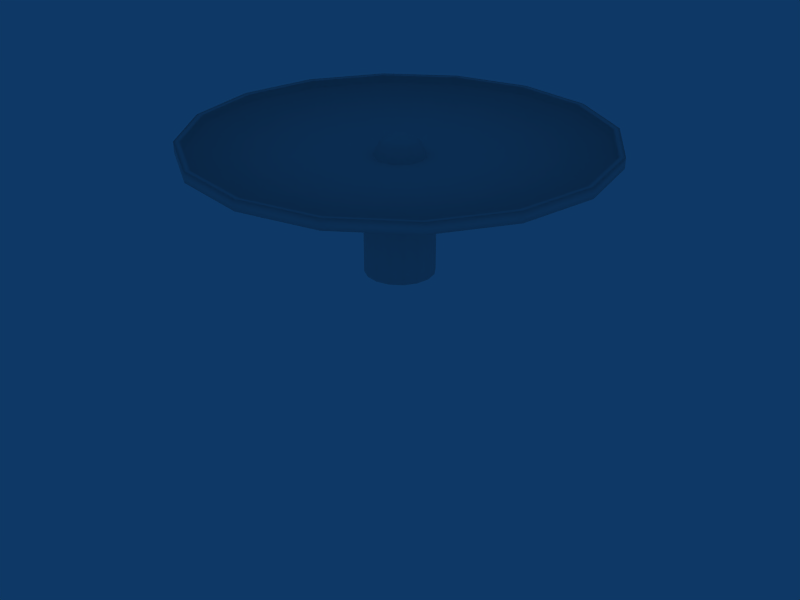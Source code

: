 # Source: ebaw_building_ref_017.blend  (saved by Blender 2.79.0; exported with 4.5.12 LTS)
import bpy
from mathutils import Matrix  # noqa: F401  (used for matrix-valued properties, if any)

bpy.ops.wm.read_factory_settings(use_empty=True)
scene = bpy.context.scene
scene.name = 'Scene'

# ---- collections
col_collection_1 = bpy.data.collections.new('Collection 1'); scene.collection.children.link(col_collection_1)
col_collection_11 = bpy.data.collections.new('Collection 11'); scene.collection.children.link(col_collection_11)
col_collection_11.hide_render = True
col_collection_11.hide_viewport = True

# ---- materials (node trees are filled in below, after node groups)
mat_material = bpy.data.materials.new('Material')
mat_material.alpha_threshold = 0.0
mat_material.roughness = 0.5

# ---- material node trees

# ---- world
world_world = bpy.data.worlds.new('World'); scene.world = world_world
world_world.color = (0.05656, 0.2208, 0.4)
world_world.use_sun_shadow = False
world_world.sun_shadow_jitter_overblur = 0.0
world_world.cycles.sampling_method = 'NONE'
world_world.cycles.sample_map_resolution = 256

# ---- meshes
me_circle = bpy.data.meshes.new('Circle')
me_circle.from_pydata([(4.95e-07, -8.056e-08, 0.04693), (0.07679, 0.1854, 0.01052), (5.895e-07, 0.2007, 0.01052), (-0.07679, 0.1854, 0.01052), (-0.1419, 0.1419, 0.01052), (-0.1854, 0.07679, 0.01052), (-0.2007, -7.7e-08, 0.01052), (-0.1854, -0.07679, 0.01052), (-0.1419, -0.1419, 0.01052), (-0.07679, -0.1854, 0.01052), (4.89e-07, -0.2007, 0.01052), (0.07679, -0.1854, 0.01052), (0.1419, -0.1419, 0.01052), (0.1854, -0.07679, 0.01052), (0.2007, -8.816e-08, 0.01052), (0.1419, 0.1419, 0.01052), (0.1854, 0.07679, 0.01052), (0.1536, 0.3708, -0.08948), (6.798e-07, 0.4013, -0.08948), (-0.1536, 0.3708, -0.08948), (-0.2838, 0.2838, -0.08948), (-0.3708, 0.1536, -0.08948), (-0.4013, -6.832e-08, -0.08948), (-0.3708, -0.1536, -0.08948), (-0.2838, -0.2838, -0.08948), (-0.1536, -0.3708, -0.08948), (4.789e-07, -0.4013, -0.08948), (0.1536, -0.3708, -0.08948), (0.2838, -0.2838, -0.08948), (0.3708, -0.1536, -0.08948), (0.4013, -9.064e-08, -0.08948), (0.2838, 0.2838, -0.08948), (0.3708, 0.1536, -0.08948), (0.2181, 0.5266, -0.1895), (7.483e-07, 0.57, -0.1895), (-0.2181, 0.5266, -0.1895), (-0.403, 0.403, -0.1895), (-0.5266, 0.2181, -0.1895), (-0.57, -6.415e-08, -0.1895), (-0.5266, -0.2181, -0.1895), (-0.403, -0.403, -0.1895), (-0.2181, -0.5266, -0.1895), (4.629e-07, -0.57, -0.1895), (0.2181, -0.5266, -0.1895), (0.403, -0.403, -0.1895), (0.5266, -0.2181, -0.1895), (0.57, -9.586e-08, -0.1895), (0.5266, 0.2181, -0.1895), (0.403, 0.403, -0.1895), (0.2574, 0.6213, -0.3895), (7.9e-07, 0.6725, -0.3895), (-0.2574, 0.6213, -0.3895), (-0.4755, 0.4755, -0.3895), (-0.6213, 0.2574, -0.3895), (-0.6725, -6.095e-08, -0.3895), (-0.6213, -0.2574, -0.3895), (-0.4755, -0.4755, -0.3895), (-0.2574, -0.6213, -0.3895), (4.533e-07, -0.6725, -0.3895), (0.2574, -0.6213, -0.3895), (0.4755, -0.4755, -0.3895), (0.6213, -0.2574, -0.3895), (0.6725, -9.836e-08, -0.3895), (0.6213, 0.2574, -0.3895), (0.4755, 0.4755, -0.3895), (0.2783, 0.672, -0.5895), (8.139e-07, 0.7274, -0.5895), (-0.2783, 0.672, -0.5895), (-0.5143, 0.5143, -0.5895), (-0.672, 0.2783, -0.5895), (-0.7274, -5.862e-08, -0.5895), (-0.672, -0.2783, -0.5895), (-0.5143, -0.5143, -0.5895), (-0.2783, -0.672, -0.5895), (4.497e-07, -0.7274, -0.5895), (0.2783, -0.672, -0.5895), (0.5143, -0.5143, -0.5895), (0.672, -0.2783, -0.5895), (0.7274, -9.909e-08, -0.5895), (0.672, 0.2783, -0.5895), (0.5143, 0.5143, -0.5895), (4.249, 4.249, 0.0), (5.551, 2.299, 0.0), (6.008, -1.694e-07, 0.0), (5.551, -2.299, 0.0), (4.249, -4.249, 0.0), (2.299, -5.551, 0.0), (2.53e-07, -6.008, 0.0), (-2.299, -5.551, 0.0), (-4.249, -4.249, 0.0), (-5.551, -2.299, 0.0), (-6.008, 1.649e-07, 0.0), (-5.551, 2.299, 0.0), (-4.249, 4.249, 0.0), (-2.299, 5.551, 0.0), (3.261e-06, 6.008, 0.0), (2.299, 5.551, 0.0), (4.249, 4.249, -0.3), (5.551, 2.299, -0.3), (6.008, -1.694e-07, -0.3), (5.551, -2.299, -0.3), (4.249, -4.249, -0.3), (2.299, -5.551, -0.3), (2.53e-07, -6.008, -0.3), (-2.299, -5.551, -0.3), (-4.249, -4.249, -0.3), (-5.551, -2.299, -0.3), (-6.008, 1.649e-07, -0.3), (-5.551, 2.299, -0.3), (-4.249, 4.249, -0.3), (-2.299, 5.551, -0.3), (3.261e-06, 6.008, -0.3), (2.299, 5.551, -0.3), (0.9413, 0.3899, -2.0), (0.7204, 0.7204, -2.0), (1.019, -1.03e-07, -2.0), (0.9413, -0.3899, -2.0), (0.7204, -0.7204, -2.0), (0.3899, -0.9413, -2.0), (4.282e-07, -1.019, -2.0), (-0.3899, -0.9413, -2.0), (-0.7204, -0.7204, -2.0), (-0.9413, -0.3899, -2.0), (-1.019, -4.629e-08, -2.0), (-0.9413, 0.3899, -2.0), (-0.7204, 0.7204, -2.0), (-0.3899, 0.9413, -2.0), (9.383e-07, 1.019, -2.0), (0.3899, 0.9413, -2.0), (0.9413, 0.3899, -4.0), (0.7204, 0.7204, -4.0), (1.019, -1.03e-07, -4.0), (0.9413, -0.3899, -4.0), (0.7204, -0.7204, -4.0), (0.3899, -0.9413, -4.0), (4.282e-07, -1.019, -4.0), (-0.3899, -0.9413, -4.0), (-0.7204, -0.7204, -4.0), (-0.9413, -0.3899, -4.0), (-1.019, -4.629e-08, -4.0), (-0.9413, 0.3899, -4.0), (-0.7204, 0.7204, -4.0), (-0.3899, 0.9413, -4.0), (9.383e-07, 1.019, -4.0), (0.3899, 0.9413, -4.0), (4.121, 4.121, -0.01052), (2.23, 5.384, -0.01052), (3.179e-06, 5.828, -0.01052), (-2.23, 5.384, -0.01052), (-4.121, 4.121, -0.01052), (-5.384, 2.23, -0.01052), (-5.828, 1.568e-07, -0.01052), (-5.384, -2.23, -0.01052), (-4.121, -4.121, -0.01052), (-2.23, -5.384, -0.01052), (2.606e-07, -5.828, -0.01052), (2.23, -5.384, -0.01052), (4.121, -4.121, -0.01052), (5.384, -2.23, -0.01052), (5.828, -1.675e-07, -0.01052), (5.384, 2.23, -0.01052), (4.121, 4.121, -0.2105), (5.384, 2.23, -0.2105), (5.828, -1.675e-07, -0.2105), (5.384, -2.23, -0.2105), (4.121, -4.121, -0.2105), (2.23, -5.384, -0.2105), (2.677e-07, -5.828, -0.2105), (-2.23, -5.384, -0.2105), (-4.121, -4.121, -0.2105), (-5.384, -2.23, -0.2105), (-5.828, 1.567e-07, -0.2105), (-5.384, 2.23, -0.2105), (-4.121, 4.121, -0.2105), (-2.23, 5.384, -0.2105), (3.186e-06, 5.828, -0.2105), (2.23, 5.384, -0.2105), (0.6518, 0.27, -0.5895), (0.4989, 0.4989, -0.5895), (0.7055, -9.934e-08, -0.5895), (0.6518, -0.27, -0.5895), (0.4989, -0.4989, -0.5895), (0.27, -0.6518, -0.5895), (4.585e-07, -0.7055, -0.5895), (-0.27, -0.6518, -0.5895), (-0.4989, -0.4989, -0.5895), (-0.6518, -0.27, -0.5895), (-0.7055, -6.009e-08, -0.5895), (-0.6518, 0.27, -0.5895), (-0.4989, 0.4989, -0.5895), (-0.27, 0.6518, -0.5895), (8.117e-07, 0.7055, -0.5895), (0.27, 0.6518, -0.5895)], [], [(1, 0, 15), (2, 0, 1), (3, 0, 2), (4, 0, 3), (5, 0, 4), (6, 0, 5), (7, 0, 6), (8, 0, 7), (9, 0, 8), (10, 0, 9), (11, 0, 10), (12, 0, 11), (13, 0, 12), (14, 0, 13), (16, 0, 14), (15, 0, 16), (31, 17, 1, 15), (18, 2, 1, 17), (19, 3, 2, 18), (20, 4, 3, 19), (21, 5, 4, 20), (22, 6, 5, 21), (23, 7, 6, 22), (24, 8, 7, 23), (25, 9, 8, 24), (26, 10, 9, 25), (27, 11, 10, 26), (28, 12, 11, 27), (29, 13, 12, 28), (30, 14, 13, 29), (32, 16, 14, 30), (31, 15, 16, 32), (48, 33, 17, 31), (34, 18, 17, 33), (35, 19, 18, 34), (36, 20, 19, 35), (37, 21, 20, 36), (38, 22, 21, 37), (39, 23, 22, 38), (40, 24, 23, 39), (41, 25, 24, 40), (42, 26, 25, 41), (43, 27, 26, 42), (44, 28, 27, 43), (45, 29, 28, 44), (46, 30, 29, 45), (47, 32, 30, 46), (48, 31, 32, 47), (64, 49, 33, 48), (50, 34, 33, 49), (51, 35, 34, 50), (52, 36, 35, 51), (53, 37, 36, 52), (54, 38, 37, 53), (55, 39, 38, 54), (56, 40, 39, 55), (57, 41, 40, 56), (58, 42, 41, 57), (59, 43, 42, 58), (60, 44, 43, 59), (61, 45, 44, 60), (62, 46, 45, 61), (63, 47, 46, 62), (64, 48, 47, 63), (80, 65, 49, 64), (66, 50, 49, 65), (67, 51, 50, 66), (68, 52, 51, 67), (69, 53, 52, 68), (70, 54, 53, 69), (71, 55, 54, 70), (72, 56, 55, 71), (73, 57, 56, 72), (74, 58, 57, 73), (75, 59, 58, 74), (76, 60, 59, 75), (77, 61, 60, 76), (78, 62, 61, 77), (79, 63, 62, 78), (80, 64, 63, 79), (97, 81, 82, 98), (83, 99, 98, 82), (84, 100, 99, 83), (85, 101, 100, 84), (86, 102, 101, 85), (87, 103, 102, 86), (88, 104, 103, 87), (89, 105, 104, 88), (90, 106, 105, 89), (91, 107, 106, 90), (92, 108, 107, 91), (93, 109, 108, 92), (94, 110, 109, 93), (95, 111, 110, 94), (96, 112, 111, 95), (96, 81, 97, 112), (98, 113, 114, 97), (99, 115, 113, 98), (100, 116, 115, 99), (101, 117, 116, 100), (102, 118, 117, 101), (103, 119, 118, 102), (104, 120, 119, 103), (105, 121, 120, 104), (106, 122, 121, 105), (107, 123, 122, 106), (108, 124, 123, 107), (109, 125, 124, 108), (110, 126, 125, 109), (111, 127, 126, 110), (112, 128, 127, 111), (112, 97, 114, 128), (113, 129, 130, 114), (115, 131, 129, 113), (116, 132, 131, 115), (117, 133, 132, 116), (118, 134, 133, 117), (119, 135, 134, 118), (120, 136, 135, 119), (121, 137, 136, 120), (122, 138, 137, 121), (123, 139, 138, 122), (124, 140, 139, 123), (125, 141, 140, 124), (126, 142, 141, 125), (127, 143, 142, 126), (128, 144, 143, 127), (128, 114, 130, 144), (81, 96, 146, 145), (96, 95, 147, 146), (95, 94, 148, 147), (94, 93, 149, 148), (93, 92, 150, 149), (92, 91, 151, 150), (91, 90, 152, 151), (90, 89, 153, 152), (89, 88, 154, 153), (88, 87, 155, 154), (87, 86, 156, 155), (86, 85, 157, 156), (85, 84, 158, 157), (84, 83, 159, 158), (83, 82, 160, 159), (82, 81, 145, 160), (160, 145, 161, 162), (159, 160, 162, 163), (158, 159, 163, 164), (157, 158, 164, 165), (156, 157, 165, 166), (155, 156, 166, 167), (154, 155, 167, 168), (153, 154, 168, 169), (152, 153, 169, 170), (151, 152, 170, 171), (150, 151, 171, 172), (149, 150, 172, 173), (148, 149, 173, 174), (147, 148, 174, 175), (146, 147, 175, 176), (145, 146, 176, 161), (161, 178, 177, 162), (162, 177, 179, 163), (163, 179, 180, 164), (164, 180, 181, 165), (165, 181, 182, 166), (166, 182, 183, 167), (167, 183, 184, 168), (168, 184, 185, 169), (169, 185, 186, 170), (170, 186, 187, 171), (171, 187, 188, 172), (172, 188, 189, 173), (173, 189, 190, 174), (174, 190, 191, 175), (175, 191, 192, 176), (161, 176, 192, 178)])
me_circle.polygons.foreach_set('use_smooth', [True] * 176)
_uv = me_circle.uv_layers.new(name='UVTex')
_uv.uv.foreach_set('vector', [0.5312, 0.2812, 0.7188, 0.2812, 0.7188, 0.4688, 0.5312, 0.2812, 0.7188, 0.2812, 0.7188, 0.4688, 0.5312, 0.2812, 0.7188, 0.2812, 0.7188, 0.4688, 0.5312, 0.2812, 0.7188, 0.2812, 0.7188, 0.4688, 0.5312, 0.2812, 0.7188, 0.2812, 0.7188, 0.4688, 0.5312, 0.2812, 0.7188, 0.2812, 0.7188, 0.4688, 0.5312, 0.2812, 0.7188, 0.2812, 0.7188, 0.4688, 0.5312, 0.2812, 0.7188, 0.2812, 0.7188, 0.4688, 0.5312, 0.2812, 0.7188, 0.2812, 0.7188, 0.4688, 0.5312, 0.2812, 0.7188, 0.2812, 0.7188, 0.4688, 0.5312, 0.2812, 0.7188, 0.2812, 0.7188, 0.4688, 0.5312, 0.2812, 0.7188, 0.2812, 0.7188, 0.4688, 0.5312, 0.2812, 0.7188, 0.2812, 0.7188, 0.4688, 0.5312, 0.2812, 0.7188, 0.2812, 0.7188, 0.4688, 0.5312, 0.2812, 0.7188, 0.2812, 0.7188, 0.4688, 0.5312, 0.2812, 0.7188, 0.2812, 0.7188, 0.4688, 0.5312, 0.2812, 0.7188, 0.2812, 0.7188, 0.4688, 0.5312, 0.4688, 0.5312, 0.2812, 0.7188, 0.2812, 0.7188, 0.4688, 0.5312, 0.4688, 0.5312, 0.2812, 0.7188, 0.2812, 0.7188, 0.4688, 0.5312, 0.4688, 0.5312, 0.2812, 0.7188, 0.2812, 0.7188, 0.4688, 0.5312, 0.4688, 0.5312, 0.2812, 0.7188, 0.2812, 0.7188, 0.4688, 0.5312, 0.4688, 0.5312, 0.2812, 0.7188, 0.2812, 0.7188, 0.4688, 0.5312, 0.4688, 0.5312, 0.2812, 0.7188, 0.2812, 0.7188, 0.4688, 0.5312, 0.4688, 0.5312, 0.2812, 0.7188, 0.2812, 0.7188, 0.4688, 0.5312, 0.4688, 0.5312, 0.2812, 0.7188, 0.2812, 0.7188, 0.4688, 0.5312, 0.4688, 0.5312, 0.2812, 0.7188, 0.2812, 0.7188, 0.4688, 0.5312, 0.4688, 0.5312, 0.2812, 0.7188, 0.2812, 0.7188, 0.4688, 0.5312, 0.4688, 0.5312, 0.2812, 0.7188, 0.2812, 0.7188, 0.4688, 0.5312, 0.4688, 0.5312, 0.2812, 0.7188, 0.2812, 0.7188, 0.4688, 0.5312, 0.4688, 0.5312, 0.2812, 0.7188, 0.2812, 0.7188, 0.4688, 0.5312, 0.4688, 0.5312, 0.2812, 0.7188, 0.2812, 0.7188, 0.4688, 0.5312, 0.4688, 0.5312, 0.2812, 0.7188, 0.2812, 0.7188, 0.4688, 0.5312, 0.4688, 0.5312, 0.2812, 0.7188, 0.2812, 0.7188, 0.4688, 0.5312, 0.4688, 0.5312, 0.2812, 0.7188, 0.2812, 0.7188, 0.4688, 0.5312, 0.4688, 0.5312, 0.2812, 0.7188, 0.2812, 0.7188, 0.4688, 0.5312, 0.4688, 0.5312, 0.2812, 0.7188, 0.2812, 0.7188, 0.4688, 0.5312, 0.4688, 0.5312, 0.2812, 0.7188, 0.2812, 0.7188, 0.4688, 0.5312, 0.4688, 0.5312, 0.2812, 0.7188, 0.2812, 0.7188, 0.4688, 0.5312, 0.4688, 0.5312, 0.2812, 0.7188, 0.2812, 0.7188, 0.4688, 0.5312, 0.4688, 0.5312, 0.2812, 0.7188, 0.2812, 0.7188, 0.4688, 0.5312, 0.4688, 0.5312, 0.2812, 0.7188, 0.2812, 0.7188, 0.4688, 0.5312, 0.4688, 0.5312, 0.2812, 0.7188, 0.2812, 0.7188, 0.4688, 0.5312, 0.4688, 0.5312, 0.2812, 0.7188, 0.2812, 0.7188, 0.4688, 0.5312, 0.4688, 0.5312, 0.2812, 0.7188, 0.2812, 0.7188, 0.4688, 0.5312, 0.4688, 0.5312, 0.2812, 0.7188, 0.2812, 0.7188, 0.4688, 0.5312, 0.4688, 0.5312, 0.2812, 0.7188, 0.2812, 0.7188, 0.4688, 0.5312, 0.4688, 0.5312, 0.2812, 0.7188, 0.2812, 0.7188, 0.4688, 0.5312, 0.4688, 0.5312, 0.2812, 0.7188, 0.2812, 0.7188, 0.4688, 0.5312, 0.4688, 0.5312, 0.2812, 0.7188, 0.2812, 0.7188, 0.4688, 0.5312, 0.4688, 0.5312, 0.2812, 0.7188, 0.2812, 0.7188, 0.4688, 0.5312, 0.4688, 0.5312, 0.2812, 0.7188, 0.2812, 0.7188, 0.4688, 0.5312, 0.4688, 0.5312, 0.2812, 0.7188, 0.2812, 0.7188, 0.4688, 0.5312, 0.4688, 0.5312, 0.2812, 0.7188, 0.2812, 0.7188, 0.4688, 0.5312, 0.4688, 0.5312, 0.2812, 0.7188, 0.2812, 0.7188, 0.4688, 0.5312, 0.4688, 0.5312, 0.2812, 0.7188, 0.2812, 0.7188, 0.4688, 0.5312, 0.4688, 0.5312, 0.2812, 0.7188, 0.2812, 0.7188, 0.4688, 0.5312, 0.4688, 0.5312, 0.2812, 0.7188, 0.2812, 0.7188, 0.4688, 0.5312, 0.4688, 0.5312, 0.2812, 0.7188, 0.2812, 0.7188, 0.4688, 0.5312, 0.4688, 0.5312, 0.2812, 0.7188, 0.2812, 0.7188, 0.4688, 0.5312, 0.4688, 0.5312, 0.2812, 0.7188, 0.2812, 0.7188, 0.4688, 0.5312, 0.4688, 0.5312, 0.2812, 0.7188, 0.2812, 0.7188, 0.4688, 0.5312, 0.4688, 0.5312, 0.2812, 0.7188, 0.2812, 0.7188, 0.4688, 0.5312, 0.4688, 0.5312, 0.2812, 0.7188, 0.2812, 0.7188, 0.4688, 0.5312, 0.4688, 0.5312, 0.2812, 0.7188, 0.2812, 0.7188, 0.4688, 0.5312, 0.4688, 0.5312, 0.2812, 0.7188, 0.2812, 0.7188, 0.4688, 0.5312, 0.4688, 0.5312, 0.2812, 0.7188, 0.2812, 0.7188, 0.4688, 0.5312, 0.4688, 0.5312, 0.2812, 0.7188, 0.2812, 0.7188, 0.4688, 0.5312, 0.4688, 0.5312, 0.2812, 0.7188, 0.2812, 0.7188, 0.4688, 0.5312, 0.4688, 0.5312, 0.2812, 0.7188, 0.2812, 0.7188, 0.4688, 0.5312, 0.4688, 0.5312, 0.2812, 0.7188, 0.2812, 0.7188, 0.4688, 0.5312, 0.4688, 0.5312, 0.2812, 0.7188, 0.2812, 0.7188, 0.4688, 0.5312, 0.4688, 0.5312, 0.2812, 0.7188, 0.2812, 0.7188, 0.4688, 0.5312, 0.4688, 0.5312, 0.2812, 0.7188, 0.2812, 0.7188, 0.4688, 0.5312, 0.4688, 0.5312, 0.2812, 0.7188, 0.2812, 0.7188, 0.4688, 0.5312, 0.4688, 0.5312, 0.2812, 0.7188, 0.2812, 0.7188, 0.4688, 0.5312, 0.4688, 0.5312, 0.2812, 0.7188, 0.2812, 0.7188, 0.4688, 0.5312, 0.4688, 0.5312, 0.2812, 0.7188, 0.2812, 0.7188, 0.4688, 0.5312, 0.4688, 0.5312, 0.2812, 0.7188, 0.2812, 0.7188, 0.4688, 0.5312, 0.4688, 0.5312, 0.2812, 0.7188, 0.2812, 0.7188, 0.4688, 0.5312, 0.4688, 0.5312, 0.2812, 0.7188, 0.2812, 0.7188, 0.4688, 0.5312, 0.4688, 0.5312, 0.03125, 0.7188, 0.03125, 0.7188, 0.2188, 0.5312, 0.2188, 0.5312, 0.03125, 0.7188, 0.03125, 0.7188, 0.2188, 0.5312, 0.2188, 0.5312, 0.03125, 0.7188, 0.03125, 0.7188, 0.2188, 0.5312, 0.2188, 0.5312, 0.03125, 0.7188, 0.03125, 0.7188, 0.2188, 0.5312, 0.2188, 0.5312, 0.03125, 0.7188, 0.03125, 0.7188, 0.2188, 0.5312, 0.2188, 0.5312, 0.03125, 0.7188, 0.03125, 0.7188, 0.2188, 0.5312, 0.2188, 0.5312, 0.03125, 0.7188, 0.03125, 0.7188, 0.2188, 0.5312, 0.2188, 0.5312, 0.03125, 0.7188, 0.03125, 0.7188, 0.2188, 0.5312, 0.2188, 0.5312, 0.03125, 0.7188, 0.03125, 0.7188, 0.2188, 0.5312, 0.2188, 0.5312, 0.03125, 0.7188, 0.03125, 0.7188, 0.2188, 0.5312, 0.2188, 0.5312, 0.03125, 0.7188, 0.03125, 0.7188, 0.2188, 0.5312, 0.2188, 0.5312, 0.03125, 0.7188, 0.03125, 0.7188, 0.2188, 0.5312, 0.2188, 0.5312, 0.03125, 0.7188, 0.03125, 0.7188, 0.2188, 0.5312, 0.2188, 0.5312, 0.03125, 0.7188, 0.03125, 0.7188, 0.2188, 0.5312, 0.2188, 0.5312, 0.03125, 0.7188, 0.03125, 0.7188, 0.2188, 0.5312, 0.2188, 0.5312, 0.03125, 0.7188, 0.03125, 0.7188, 0.2188, 0.5312, 0.2188, 0.5312, 0.03125, 0.7188, 0.03125, 0.7188, 0.2188, 0.5312, 0.2188, 0.5312, 0.03125, 0.7188, 0.03125, 0.7188, 0.2188, 0.5312, 0.2188, 0.5312, 0.03125, 0.7188, 0.03125, 0.7188, 0.2188, 0.5312, 0.2188, 0.5312, 0.03125, 0.7188, 0.03125, 0.7188, 0.2188, 0.5312, 0.2188, 0.5312, 0.03125, 0.7188, 0.03125, 0.7188, 0.2188, 0.5312, 0.2188, 0.5312, 0.03125, 0.7188, 0.03125, 0.7188, 0.2188, 0.5312, 0.2188, 0.5312, 0.03125, 0.7188, 0.03125, 0.7188, 0.2188, 0.5312, 0.2188, 0.5312, 0.03125, 0.7188, 0.03125, 0.7188, 0.2188, 0.5312, 0.2188, 0.5312, 0.03125, 0.7188, 0.03125, 0.7188, 0.2188, 0.5312, 0.2188, 0.5312, 0.03125, 0.7188, 0.03125, 0.7188, 0.2188, 0.5312, 0.2188, 0.5312, 0.03125, 0.7188, 0.03125, 0.7188, 0.2188, 0.5312, 0.2188, 0.5312, 0.03125, 0.7188, 0.03125, 0.7188, 0.2188, 0.5312, 0.2188, 0.5312, 0.03125, 0.7188, 0.03125, 0.7188, 0.2188, 0.5312, 0.2188, 0.5312, 0.03125, 0.7188, 0.03125, 0.7188, 0.2188, 0.5312, 0.2188, 0.5312, 0.03125, 0.7188, 0.03125, 0.7188, 0.2188, 0.5312, 0.2188, 0.5312, 0.03125, 0.7188, 0.03125, 0.7188, 0.2188, 0.5312, 0.2188, 0.5312, 0.03125, 0.7188, 0.03125, 0.7188, 0.2188, 0.5312, 0.2188, 0.5312, 0.03125, 0.7188, 0.03125, 0.7188, 0.2188, 0.5312, 0.2188, 0.5312, 0.03125, 0.7188, 0.03125, 0.7188, 0.2188, 0.5312, 0.2188, 0.5312, 0.03125, 0.7188, 0.03125, 0.7188, 0.2188, 0.5312, 0.2188, 0.5312, 0.03125, 0.7188, 0.03125, 0.7188, 0.2188, 0.5312, 0.2188, 0.5312, 0.03125, 0.7188, 0.03125, 0.7188, 0.2188, 0.5312, 0.2188, 0.5312, 0.03125, 0.7188, 0.03125, 0.7188, 0.2188, 0.5312, 0.2188, 0.5312, 0.03125, 0.7188, 0.03125, 0.7188, 0.2188, 0.5312, 0.2188, 0.5312, 0.03125, 0.7188, 0.03125, 0.7188, 0.2188, 0.5312, 0.2188, 0.5312, 0.03125, 0.7188, 0.03125, 0.7188, 0.2188, 0.5312, 0.2188, 0.5312, 0.03125, 0.7188, 0.03125, 0.7188, 0.2188, 0.5312, 0.2188, 0.5312, 0.03125, 0.7188, 0.03125, 0.7188, 0.2188, 0.5312, 0.2188, 0.5312, 0.03125, 0.7188, 0.03125, 0.7188, 0.2188, 0.5312, 0.2188, 0.5312, 0.03125, 0.7188, 0.03125, 0.7188, 0.2188, 0.5312, 0.2188, 0.5312, 0.03125, 0.7188, 0.03125, 0.7188, 0.2188, 0.5312, 0.2188, 0.5312, 0.03125, 0.7188, 0.03125, 0.7188, 0.2188, 0.5312, 0.2188, 0.5312, 0.03125, 0.7188, 0.03125, 0.7188, 0.2188, 0.5312, 0.2188, 0.5312, 0.03125, 0.7188, 0.03125, 0.7188, 0.2188, 0.5312, 0.2188, 0.5312, 0.03125, 0.7188, 0.03125, 0.7188, 0.2188, 0.5312, 0.2188, 0.5312, 0.03125, 0.7188, 0.03125, 0.7188, 0.2188, 0.5312, 0.2188, 0.5312, 0.03125, 0.7188, 0.03125, 0.7188, 0.2188, 0.5312, 0.2188, 0.5312, 0.03125, 0.7188, 0.03125, 0.7188, 0.2188, 0.5312, 0.2188, 0.5312, 0.03125, 0.7188, 0.03125, 0.7188, 0.2188, 0.5312, 0.2188, 0.5312, 0.03125, 0.7188, 0.03125, 0.7188, 0.2188, 0.5312, 0.2188, 0.5312, 0.03125, 0.7188, 0.03125, 0.7188, 0.2188, 0.5312, 0.2188, 0.5312, 0.03125, 0.7188, 0.03125, 0.7188, 0.2188, 0.5312, 0.2188, 0.5312, 0.03125, 0.7188, 0.03125, 0.7188, 0.2188, 0.5312, 0.2188, 0.5312, 0.03125, 0.7188, 0.03125, 0.7188, 0.2188, 0.5312, 0.2188, 0.5312, 0.03125, 0.7188, 0.03125, 0.7188, 0.2188, 0.5312, 0.2188, 0.5312, 0.03125, 0.7188, 0.03125, 0.7188, 0.2188, 0.5312, 0.2188, 0.5312, 0.03125, 0.7188, 0.03125, 0.7188, 0.2188, 0.5312, 0.2188, 0.5312, 0.03125, 0.7188, 0.03125, 0.7188, 0.2188, 0.5312, 0.2188, 0.5312, 0.03125, 0.7188, 0.03125, 0.7188, 0.2188, 0.5312, 0.2188, 0.5312, 0.03125, 0.7188, 0.03125, 0.7188, 0.2188, 0.5312, 0.2188, 0.5312, 0.03125, 0.7188, 0.03125, 0.7188, 0.2188, 0.5312, 0.2188, 0.5312, 0.03125, 0.7188, 0.03125, 0.7188, 0.2188, 0.5312, 0.2188, 0.5312, 0.03125, 0.7188, 0.03125, 0.7188, 0.2188, 0.5312, 0.2188, 0.5312, 0.03125, 0.7188, 0.03125, 0.7188, 0.2188, 0.5312, 0.2188, 0.5312, 0.03125, 0.7188, 0.03125, 0.7188, 0.2188, 0.5312, 0.2188, 0.5312, 0.03125, 0.7188, 0.03125, 0.7188, 0.2188, 0.5312, 0.2188, 0.5312, 0.03125, 0.7188, 0.03125, 0.7188, 0.2188, 0.5312, 0.2188, 0.5312, 0.03125, 0.7188, 0.03125, 0.7188, 0.2188, 0.5312, 0.2188, 0.5312, 0.03125, 0.7188, 0.03125, 0.7188, 0.2188, 0.5312, 0.2188, 0.5312, 0.03125, 0.7188, 0.03125, 0.7188, 0.2188, 0.5312, 0.2188, 0.5312, 0.03125, 0.7188, 0.03125, 0.7188, 0.2188, 0.5312, 0.2188, 0.5312, 0.03125, 0.7188, 0.03125, 0.7188, 0.2188, 0.5312, 0.2188, 0.5312, 0.03125, 0.7188, 0.03125, 0.7188, 0.2188, 0.5312, 0.2188, 0.5312, 0.03125, 0.7188, 0.03125, 0.7188, 0.2188, 0.5312, 0.2188, 0.5312, 0.2812, 0.7188, 0.2812, 0.7188, 0.4688, 0.5312, 0.4688, 0.5312, 0.2812, 0.7188, 0.2812, 0.7188, 0.4688, 0.5312, 0.4688, 0.5312, 0.2812, 0.7188, 0.2812, 0.7188, 0.4688, 0.5312, 0.4688, 0.5312, 0.2812, 0.7188, 0.2812, 0.7188, 0.4688, 0.5312, 0.4688, 0.5312, 0.2812, 0.7188, 0.2812, 0.7188, 0.4688, 0.5312, 0.4688, 0.5312, 0.2812, 0.7188, 0.2812, 0.7188, 0.4688, 0.5312, 0.4688, 0.5312, 0.2812, 0.7188, 0.2812, 0.7188, 0.4688, 0.5312, 0.4688, 0.5312, 0.2812, 0.7188, 0.2812, 0.7188, 0.4688, 0.5312, 0.4688, 0.5312, 0.2812, 0.7188, 0.2812, 0.7188, 0.4688, 0.5312, 0.4688, 0.5312, 0.2812, 0.7188, 0.2812, 0.7188, 0.4688, 0.5312, 0.4688, 0.5312, 0.2812, 0.7188, 0.2812, 0.7188, 0.4688, 0.5312, 0.4688, 0.5312, 0.2812, 0.7188, 0.2812, 0.7188, 0.4688, 0.5312, 0.4688, 0.5312, 0.2812, 0.7188, 0.2812, 0.7188, 0.4688, 0.5312, 0.4688, 0.5312, 0.2812, 0.7188, 0.2812, 0.7188, 0.4688, 0.5312, 0.4688, 0.5312, 0.2812, 0.7188, 0.2812, 0.7188, 0.4688, 0.5312, 0.4688, 0.5312, 0.2812, 0.7188, 0.2812, 0.7188, 0.4688, 0.5312, 0.4688])
me_circle.materials.append(mat_material)
me_circle.use_remesh_preserve_volume = False
me_circle.use_remesh_preserve_attributes = False
me_circle.use_mirror_vertex_groups = False
me_circle.update()
me_cube_001 = bpy.data.meshes.new('Cube.001')
me_cube_001.from_pydata([(6.0, 6.0, -6.0), (6.0, -6.0, -6.0), (-6.0, -6.0, -6.0), (-6.0, 6.0, -6.0), (6.0, 6.0, -2.0), (6.0, -6.0, -2.0), (-6.0, -6.0, -2.0), (-6.0, 6.0, -2.0)], [], [(0, 1, 2, 3), (4, 7, 6, 5), (0, 4, 5, 1), (1, 5, 6, 2), (2, 6, 7, 3), (4, 0, 3, 7)])
me_cube_001.use_remesh_preserve_volume = False
me_cube_001.use_remesh_preserve_attributes = False
me_cube_001.use_mirror_vertex_groups = False
me_cube_001.update()

# ---- objects
ob_circle = bpy.data.objects.new('Circle', me_circle)
ob_cube = bpy.data.objects.new('Cube', me_cube_001)

# ---- transforms, parenting, visibility, modifiers, constraints
ob_circle.location = (0.0, 0.0, 4.0)
ob_circle.lock_rotations_4d = False
ob_circle.empty_display_type = 'ARROWS'
ob_circle.lineart.crease_threshold = 0.0
ob_cube.location = (0.0, 0.0, 6.0)
ob_cube.lock_rotations_4d = False
ob_cube.empty_display_type = 'ARROWS'
ob_cube.lineart.crease_threshold = 0.0

# ---- collection membership
col_collection_1.objects.link(ob_circle)
col_collection_11.objects.link(ob_cube)

# ---- scene / render settings (as saved in the file)
scene.frame_start = 1; scene.frame_end = 250; scene.frame_set(1)
scene.render.engine = 'BLENDER_EEVEE_NEXT'
scene.render.image_settings.file_format = 'JPEG'
scene.render.image_settings.color_mode = 'RGB'
scene.render.image_settings.compression = 90
scene.render.resolution_x = 800
scene.render.resolution_y = 600
scene.render.pixel_aspect_x = 100.0
scene.render.pixel_aspect_y = 100.0
scene.render.fps = 25
scene.render.dither_intensity = 0.0
scene.render.use_compositing = False
scene.render.use_sequencer = False
scene.render.bake_margin = 2
scene.render.bake_bias = 0.0
scene.render.use_stamp_time = False
scene.render.use_stamp_date = False
scene.render.use_stamp_frame = False
scene.render.use_stamp_camera = False
scene.render.use_stamp_scene = False
scene.render.use_stamp_filename = False
scene.render.use_stamp_render_time = False
scene.render.stamp_font_size = 0
scene.cycles.use_denoising = False
scene.cycles.samples = 10
scene.cycles.sampling_pattern = 'TABULATED_SOBOL'
scene.cycles.light_sampling_threshold = 0.0
scene.cycles.use_adaptive_sampling = False
scene.cycles.use_light_tree = False
scene.cycles.blur_glossy = 0.0
scene.cycles.volume_bounces = 1
scene.cycles.pixel_filter_type = 'GAUSSIAN'
scene.cycles.sample_clamp_indirect = 0.0
scene.view_settings.view_transform = 'Raw'
bpy.context.view_layer.update()

# ---- added for rendering (the .blend has no active camera): camera
cam_auto = bpy.data.cameras.new('AutoCamera')
cam_auto.lens = 50.0
cam_auto.sensor_width = 36.0
cam_auto.clip_end = 1000.0
ob_auto_camera = bpy.data.objects.new('AutoCamera', cam_auto)
scene.collection.objects.link(ob_auto_camera)
ob_auto_camera.location = (18.2658, -21.9189, 13.6361)
ob_auto_camera.rotation_euler = (1.09748, -7.21219e-08, 0.694738)
scene.camera = ob_auto_camera
bpy.context.view_layer.update()

